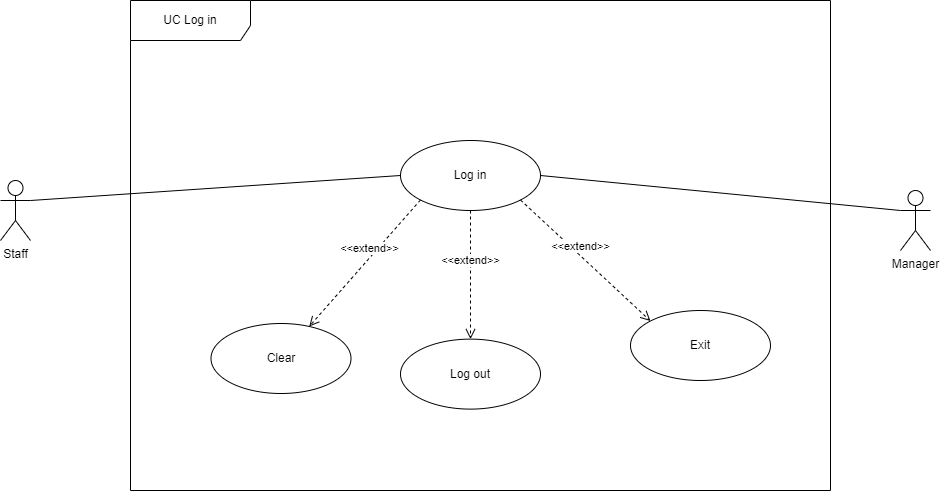

The diagram above was exported from draw.io. Its source (the exported page's mxGraphModel, read from the mxfile embedded in the PNG):
<mxGraphModel dx="2594" dy="3073" grid="1" gridSize="10" guides="1" tooltips="1" connect="1" arrows="1" fold="1" page="1" pageScale="1" pageWidth="850" pageHeight="1100" math="0" shadow="0">
  <root>
    <mxCell id="0" />
    <mxCell id="1" parent="0" />
    <mxCell id="2" value="UC Log in" style="shape=umlFrame;whiteSpace=wrap;html=1;pointerEvents=0;width=120;height=40;" vertex="1" parent="1">
      <mxGeometry x="2250" y="-600" width="700" height="490" as="geometry" />
    </mxCell>
    <mxCell id="3" value="Staff" style="shape=umlActor;verticalLabelPosition=bottom;verticalAlign=top;html=1;" vertex="1" parent="1">
      <mxGeometry x="2120" y="-420" width="30" height="60" as="geometry" />
    </mxCell>
    <mxCell id="4" value="" style="endArrow=none;html=1;rounded=0;exitX=1;exitY=0.5;exitDx=0;exitDy=0;entryX=0;entryY=0.3333333333333333;entryDx=0;entryDy=0;entryPerimeter=0;" edge="1" source="7" target="6" parent="1">
      <mxGeometry width="50" height="50" relative="1" as="geometry">
        <mxPoint x="2820" y="-340" as="sourcePoint" />
        <mxPoint x="3020.000000000032" y="-385" as="targetPoint" />
      </mxGeometry>
    </mxCell>
    <mxCell id="5" value="" style="endArrow=none;html=1;rounded=0;exitX=1;exitY=0.3333333333333333;exitDx=0;exitDy=0;exitPerimeter=0;entryX=0;entryY=0.5;entryDx=0;entryDy=0;" edge="1" source="3" target="7" parent="1">
      <mxGeometry width="50" height="50" relative="1" as="geometry">
        <mxPoint x="2160" y="-390" as="sourcePoint" />
        <mxPoint x="2347.76" y="-289.7600000000002" as="targetPoint" />
      </mxGeometry>
    </mxCell>
    <mxCell id="6" value="Manager" style="shape=umlActor;verticalLabelPosition=bottom;verticalAlign=top;html=1;" vertex="1" parent="1">
      <mxGeometry x="3020" y="-410" width="30" height="60" as="geometry" />
    </mxCell>
    <mxCell id="7" value="Log in" style="ellipse;whiteSpace=wrap;html=1;" vertex="1" parent="1">
      <mxGeometry x="2520" y="-460" width="140" height="70" as="geometry" />
    </mxCell>
    <mxCell id="8" value="Log out" style="ellipse;whiteSpace=wrap;html=1;" vertex="1" parent="1">
      <mxGeometry x="2520" y="-261.39" width="140" height="70" as="geometry" />
    </mxCell>
    <mxCell id="9" value="&amp;lt;&amp;lt;extend&amp;gt;&amp;gt;" style="html=1;verticalAlign=bottom;endArrow=open;dashed=1;endSize=8;curved=0;rounded=0;entryX=0.5;entryY=0;entryDx=0;entryDy=0;exitX=0.5;exitY=1;exitDx=0;exitDy=0;" edge="1" source="7" target="8" parent="1">
      <mxGeometry x="-0.0909" relative="1" as="geometry">
        <mxPoint x="2480.0000000000005" y="-380.0000000000001" as="sourcePoint" />
        <mxPoint x="2249.06" y="-239.39" as="targetPoint" />
        <mxPoint as="offset" />
      </mxGeometry>
    </mxCell>
    <mxCell id="10" value="Clear" style="ellipse;whiteSpace=wrap;html=1;" vertex="1" parent="1">
      <mxGeometry x="2330.5" y="-277" width="140" height="70" as="geometry" />
    </mxCell>
    <mxCell id="11" value="&amp;lt;&amp;lt;extend&amp;gt;&amp;gt;" style="html=1;verticalAlign=bottom;endArrow=open;dashed=1;endSize=8;curved=0;rounded=0;exitX=0;exitY=1;exitDx=0;exitDy=0;" edge="1" source="7" target="10" parent="1">
      <mxGeometry x="-0.0909" relative="1" as="geometry">
        <mxPoint x="2279.5" y="-300" as="sourcePoint" />
        <mxPoint x="2355.5" y="-467" as="targetPoint" />
        <mxPoint as="offset" />
      </mxGeometry>
    </mxCell>
    <mxCell id="12" value="Exit" style="ellipse;whiteSpace=wrap;html=1;" vertex="1" parent="1">
      <mxGeometry x="2750" y="-290" width="140" height="70" as="geometry" />
    </mxCell>
    <mxCell id="13" value="&amp;lt;&amp;lt;extend&amp;gt;&amp;gt;" style="html=1;verticalAlign=bottom;endArrow=open;dashed=1;endSize=8;curved=0;rounded=0;entryX=0;entryY=0;entryDx=0;entryDy=0;exitX=1;exitY=1;exitDx=0;exitDy=0;" edge="1" source="7" target="12" parent="1">
      <mxGeometry x="-0.0909" relative="1" as="geometry">
        <mxPoint x="2686" y="-279" as="sourcePoint" />
        <mxPoint x="2944" y="-355" as="targetPoint" />
        <mxPoint as="offset" />
      </mxGeometry>
    </mxCell>
  </root>
</mxGraphModel>